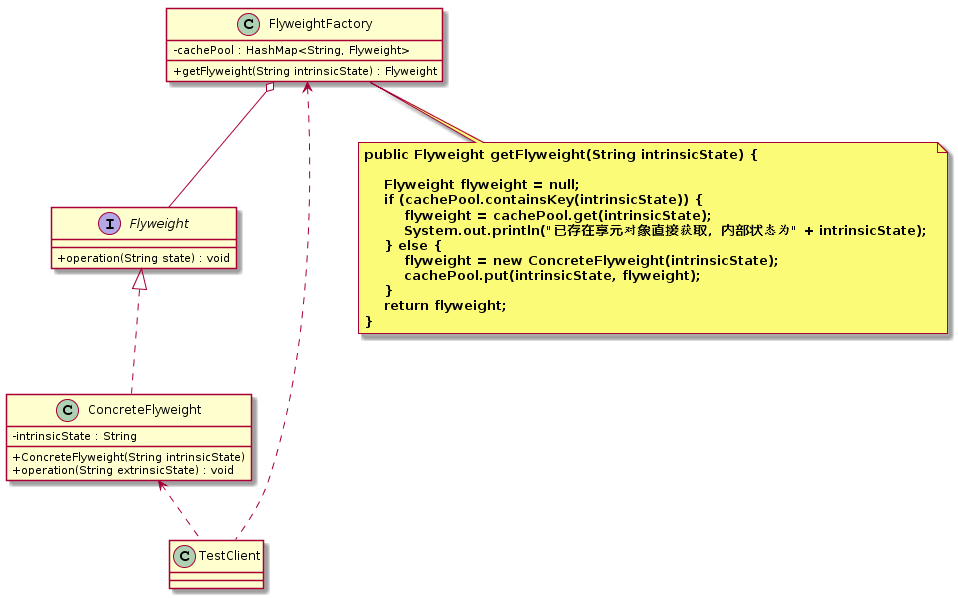

The diagram above was rendered by PlantUML. Its source (embedded in the PNG):
@startuml
skinparam classAttributeIconSize 0
interface Flyweight {
    + operation(String state) : void
}

class ConcreteFlyweight {
    - intrinsicState : String
    + ConcreteFlyweight(String intrinsicState)
    + operation(String extrinsicState) : void
}
Flyweight <|.. ConcreteFlyweight

class TestClient{
}
ConcreteFlyweight <.. TestClient
FlyweightFactory <.. TestClient

class FlyweightFactory {
    - cachePool : HashMap<String, Flyweight> 
    + getFlyweight(String intrinsicState) : Flyweight
}
FlyweightFactory o-- Flyweight
note bottom  of FlyweightFactory
  <b>public Flyweight getFlyweight(String intrinsicState) { </b>
  
  <b>    Flyweight flyweight = null; </b>
  <b>    if (cachePool.containsKey(intrinsicState)) { </b>
  <b>        flyweight = cachePool.get(intrinsicState); </b>
  <b>        System.out.println("已存在享元对象直接获取，内部状态为" + intrinsicState); </b>
  <b>    } else { </b>
  <b>        flyweight = new ConcreteFlyweight(intrinsicState); </b>
  <b>        cachePool.put(intrinsicState, flyweight); </b>
  <b>    } </b>
  <b>    return flyweight; </b>
  <b>} </b>
end note
@enduml